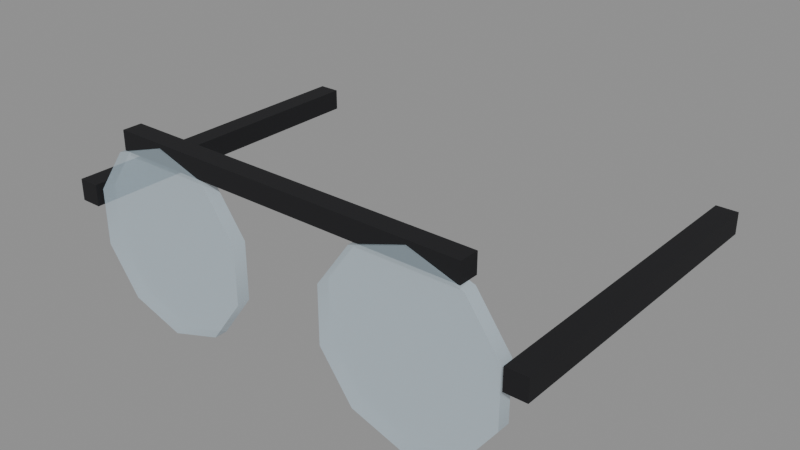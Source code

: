 # Source: person-glasses.blend  (saved by Blender 5.3.31; exported with 4.5.12 LTS)
import bpy
from mathutils import Matrix  # noqa: F401  (used for matrix-valued properties, if any)

bpy.ops.wm.read_factory_settings(use_empty=True)
scene = bpy.context.scene
scene.name = 'Scene'

# ---- materials (node trees are filled in below, after node groups)
mat_c8dce8_alpha_0_4 = bpy.data.materials.new('#c8dce8 alpha 0.4')
mat_c8dce8_alpha_0_4.surface_render_method = 'BLENDED'
mat_c8dce8_alpha_0_4.blend_method = 'BLEND'
mat_c8dce8_alpha_0_4.use_backface_culling = True
mat_c8dce8_alpha_0_4.diffuse_color = (0.5776, 0.7157, 0.807, 0.4)
mat_101014 = bpy.data.materials.new('#101014')
mat_101014.use_backface_culling = True
mat_101014.diffuse_color = (0.005182, 0.005182, 0.006995, 1.0)

# ---- material node trees
mat_c8dce8_alpha_0_4.use_nodes = True; mat_c8dce8_alpha_0_4.node_tree.nodes.clear()
_N = mat_c8dce8_alpha_0_4.node_tree.nodes; _L = mat_c8dce8_alpha_0_4.node_tree.links
n0 = _N.new('ShaderNodeBsdfPrincipled'); n0.name = 'Principled BSDF'; n0.location = (-200, 100)
n0.inputs[0].default_value = (0.5776, 0.7157, 0.807, 1.0)
n0.inputs[2].default_value = 0.9
n0.inputs[4].default_value = 0.4
n0.inputs[10].default_value = 0.005
n1 = _N.new('ShaderNodeOutputMaterial'); n1.name = 'Material Output'; n1.location = (200, 100)
_L.new(n0.outputs[0], n1.inputs[0])
n1.is_active_output = True
mat_101014.use_nodes = True; mat_101014.node_tree.nodes.clear()
_N = mat_101014.node_tree.nodes; _L = mat_101014.node_tree.links
n0 = _N.new('ShaderNodeBsdfPrincipled'); n0.name = 'Principled BSDF'; n0.location = (-200, 100)
n0.inputs[0].default_value = (0.005182, 0.005182, 0.006995, 1.0)
n0.inputs[2].default_value = 0.9
n0.inputs[10].default_value = 0.005
n1 = _N.new('ShaderNodeOutputMaterial'); n1.name = 'Material Output'; n1.location = (200, 100)
_L.new(n0.outputs[0], n1.inputs[0])
n1.is_active_output = True

# ---- meshes
me_00__c8dce8_noshadow_r110 = bpy.data.meshes.new('00_#c8dce8_noshadow_r110')
me_00__c8dce8_noshadow_r110.from_pydata([(-0.125, -0.334, 0.115), (-0.125, -0.346, 0.115), (-0.07504, -0.334, 0.09877), (-0.07504, -0.346, 0.09877), (-0.04416, -0.334, 0.05627), (-0.04416, -0.346, 0.05627), (-0.04416, -0.334, 0.003734), (-0.04416, -0.346, 0.003734), (-0.07504, -0.334, -0.03877), (-0.07504, -0.346, -0.03877), (-0.125, -0.334, -0.055), (-0.125, -0.346, -0.055), (-0.175, -0.334, -0.03877), (-0.175, -0.346, -0.03877), (-0.2058, -0.334, 0.003734), (-0.2058, -0.346, 0.003734), (-0.2058, -0.334, 0.05627), (-0.2058, -0.346, 0.05627), (-0.175, -0.334, 0.09877), (-0.175, -0.346, 0.09877), (0.125, -0.334, 0.115), (0.125, -0.346, 0.115), (0.175, -0.334, 0.09877), (0.175, -0.346, 0.09877), (0.2058, -0.334, 0.05627), (0.2058, -0.346, 0.05627), (0.2058, -0.334, 0.003734), (0.2058, -0.346, 0.003734), (0.175, -0.334, -0.03877), (0.175, -0.346, -0.03877), (0.125, -0.334, -0.055), (0.125, -0.346, -0.055), (0.07504, -0.334, -0.03877), (0.07504, -0.346, -0.03877), (0.04416, -0.334, 0.003734), (0.04416, -0.346, 0.003734), (0.04416, -0.334, 0.05627), (0.04416, -0.346, 0.05627), (0.07504, -0.334, 0.09877), (0.07504, -0.346, 0.09877)], [], [(30, 31, 33, 32), (24, 25, 27, 26), (0, 1, 3, 2), (2, 3, 5, 4), (4, 5, 7, 6), (28, 29, 31, 30), (22, 23, 25, 24), (6, 7, 9, 8), (8, 9, 11, 10), (10, 11, 13, 12), (26, 27, 29, 28), (20, 21, 23, 22), (12, 13, 15, 14), (14, 15, 17, 16), (3, 1, 19, 17, 15, 13, 11, 9, 7, 5), (16, 17, 19, 18), (18, 19, 1, 0), (0, 2, 4, 6, 8, 10, 12, 14, 16, 18), (32, 33, 35, 34), (34, 35, 37, 36), (27, 25, 23, 21, 39, 37, 35, 33, 31, 29), (36, 37, 39, 38), (38, 39, 21, 20), (32, 34, 36, 38, 20, 22, 24, 26, 28, 30)])
me_00__c8dce8_noshadow_r110.polygons.foreach_set('use_smooth', [1, 1, 1, 1, 1, 1, 1, 1, 1, 1, 1, 1, 1, 1, 0, 1, 1, 0, 1, 1, 0, 1, 1, 0])
_k = set([(0, 2), (0, 18), (1, 3), (1, 19), (2, 4), (3, 5), (4, 6), (5, 7), (6, 8), (7, 9), (8, 10), (9, 11), (10, 12), (11, 13), (12, 14), (13, 15), (14, 16), (15, 17), (16, 18), (17, 19), (20, 22), (20, 38), (21, 23), (21, 39), (22, 24), (23, 25), (24, 26), (25, 27), (26, 28), (27, 29), (28, 30), (29, 31), (30, 32), (31, 33), (32, 34), (33, 35), (34, 36), (35, 37), (36, 38), (37, 39)])
me_00__c8dce8_noshadow_r110.attributes.new('sharp_edge', 'BOOLEAN', 'EDGE').data.foreach_set('value', [ (min(e.vertices), max(e.vertices)) in _k for e in me_00__c8dce8_noshadow_r110.edges])
me_00__c8dce8_noshadow_r110.materials.append(mat_c8dce8_alpha_0_4)
me_00__c8dce8_noshadow_r110.update()
me_01__101014_noshadow_r110 = bpy.data.meshes.new('01_#101014_noshadow_r110')
me_01__101014_noshadow_r110.from_pydata([(-0.23, -0.05, 0.04), (-0.23, -0.35, 0.04), (-0.23, -0.05, 0.06), (-0.23, -0.35, 0.06), (-0.21, -0.05, 0.04), (-0.21, -0.35, 0.04), (-0.21, -0.05, 0.06), (-0.21, -0.35, 0.06), (0.21, -0.05, 0.04), (0.21, -0.35, 0.04), (0.21, -0.05, 0.06), (0.21, -0.35, 0.06), (0.23, -0.05, 0.04), (0.23, -0.35, 0.04), (0.23, -0.05, 0.06), (0.23, -0.35, 0.06), (-0.17, -0.326, 0.101), (-0.17, -0.344, 0.101), (-0.17, -0.326, 0.119), (-0.17, -0.344, 0.119), (0.17, -0.326, 0.101), (0.17, -0.344, 0.101), (0.17, -0.326, 0.119), (0.17, -0.344, 0.119)], [], [(0, 1, 3, 2), (2, 3, 7, 6), (6, 7, 5, 4), (4, 5, 1, 0), (2, 6, 4, 0), (7, 3, 1, 5), (8, 9, 11, 10), (10, 11, 15, 14), (14, 15, 13, 12), (12, 13, 9, 8), (10, 14, 12, 8), (15, 11, 9, 13), (16, 17, 19, 18), (18, 19, 23, 22), (22, 23, 21, 20), (20, 21, 17, 16), (18, 22, 20, 16), (23, 19, 17, 21)])
me_01__101014_noshadow_r110.materials.append(mat_101014)
me_01__101014_noshadow_r110.update()

# ---- objects
ob_00__c8dce8_noshadow_r110 = bpy.data.objects.new('00_#c8dce8_noshadow_r110', me_00__c8dce8_noshadow_r110)
ob_01__101014_noshadow_r110 = bpy.data.objects.new('01_#101014_noshadow_r110', me_01__101014_noshadow_r110)

# ---- transforms, parenting, visibility, modifiers, constraints
ob_00__c8dce8_noshadow_r110.location = (0.0, 0.0, 0.0)
ob_01__101014_noshadow_r110.location = (0.0, 0.0, 0.0)

# ---- collection membership
scene.collection.objects.link(ob_00__c8dce8_noshadow_r110)
scene.collection.objects.link(ob_01__101014_noshadow_r110)

# ---- scene / render settings (as saved in the file)
scene.frame_start = 1; scene.frame_end = 250; scene.frame_set(1)
scene.render.engine = 'BLENDER_EEVEE_NEXT'
scene.render.bake_bias = 0.0
scene.render.bake_samples = 0
scene.render.compositor_device = 'GPU'
scene.eevee.use_volume_custom_range = False
scene.eevee.fast_gi_thickness_near = 0.1
scene.eevee.fast_gi_thickness_far = 0.0
scene.eevee.ray_tracing_options.screen_trace_thickness = 0.1
bpy.context.view_layer.update()

# ---- added for rendering (the .blend has no active camera and no usable light): camera, sun + grey world if the file has none
cam_auto = bpy.data.cameras.new('AutoCamera')
cam_auto.lens = 50.0
cam_auto.sensor_width = 36.0
cam_auto.clip_end = 1000.0
ob_auto_camera = bpy.data.objects.new('AutoCamera', cam_auto)
scene.collection.objects.link(ob_auto_camera)
ob_auto_camera.location = (0.53301, -0.839612, 0.458408)
ob_auto_camera.rotation_euler = (1.09748, -7.21219e-08, 0.694738)
scene.camera = ob_auto_camera
light_auto_sun = bpy.data.lights.new('AutoSun', 'SUN')
light_auto_sun.energy = 3.0
light_auto_sun.angle = 0.0523599
ob_auto_sun = bpy.data.objects.new('AutoSun', light_auto_sun)
scene.collection.objects.link(ob_auto_sun)
ob_auto_sun.rotation_euler = (0.872665, 0.174533, 0.523599)
if scene.world is None:
    world_auto = bpy.data.worlds.new('AutoWorld')
    world_auto.color = (0.3, 0.3, 0.3)
    scene.world = world_auto
bpy.context.view_layer.update()
